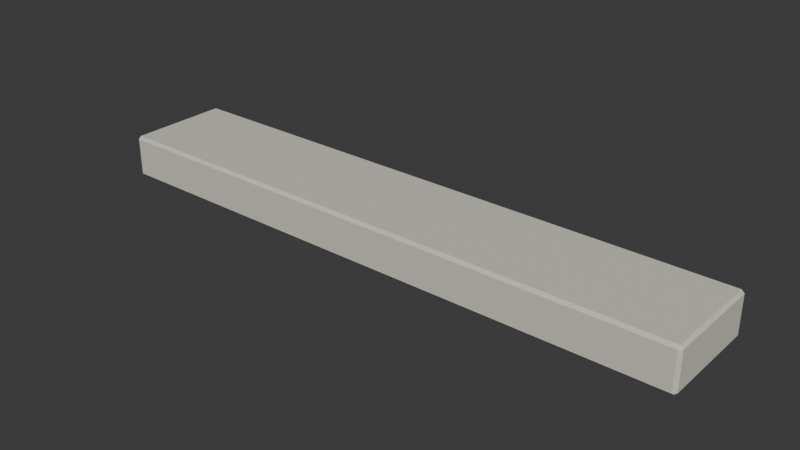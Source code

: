 # Source: fluorescent-light.blend  (saved by Blender 5.2.45; exported with 4.5.12 LTS)
import bpy
from mathutils import Matrix  # noqa: F401  (used for matrix-valued properties, if any)

bpy.ops.wm.read_factory_settings(use_empty=True)
scene = bpy.context.scene
scene.name = 'Scene'

# ---- collections
col_collection = bpy.data.collections.new('Collection'); scene.collection.children.link(col_collection)

# ---- materials (node trees are filled in below, after node groups)
mat_ivory_painted_timber = bpy.data.materials.new('ivory painted timber')
mat_ivory_painted_timber.diffuse_color = (0.66, 0.64, 0.55, 1.0)
mat_frosted_fluorescent_diffuser = bpy.data.materials.new('frosted fluorescent diffuser')
mat_frosted_fluorescent_diffuser.diffuse_color = (0.94, 0.94, 0.85, 1.0)
mat_brushed_grey_metal = bpy.data.materials.new('brushed grey metal')
mat_brushed_grey_metal.diffuse_color = (0.25, 0.28, 0.26, 1.0)

# ---- material node trees
mat_ivory_painted_timber.use_nodes = True; mat_ivory_painted_timber.node_tree.nodes.clear()
_N = mat_ivory_painted_timber.node_tree.nodes; _L = mat_ivory_painted_timber.node_tree.links
n0 = _N.new('ShaderNodeBsdfPrincipled'); n0.name = 'Principled BSDF'; n0.location = (-200, 100)
n0.inputs[0].default_value = (0.66, 0.64, 0.55, 1.0)
n0.inputs[2].default_value = 0.82
n0.inputs[10].default_value = 0.005
n1 = _N.new('ShaderNodeOutputMaterial'); n1.name = 'Material Output'; n1.location = (200, 100)
_L.new(n0.outputs[0], n1.inputs[0])
n1.is_active_output = True
mat_frosted_fluorescent_diffuser.use_nodes = True; mat_frosted_fluorescent_diffuser.node_tree.nodes.clear()
_N = mat_frosted_fluorescent_diffuser.node_tree.nodes; _L = mat_frosted_fluorescent_diffuser.node_tree.links
n0 = _N.new('ShaderNodeBsdfPrincipled'); n0.name = 'Principled BSDF'; n0.location = (-200, 100)
n0.inputs[0].default_value = (0.94, 0.94, 0.85, 1.0)
n0.inputs[10].default_value = 0.005
n0.inputs[27].default_value = (0.75, 0.78, 0.68, 1.0)
n0.inputs[28].default_value = 0.7
n1 = _N.new('ShaderNodeOutputMaterial'); n1.name = 'Material Output'; n1.location = (200, 100)
_L.new(n0.outputs[0], n1.inputs[0])
n1.is_active_output = True
mat_brushed_grey_metal.use_nodes = True; mat_brushed_grey_metal.node_tree.nodes.clear()
_N = mat_brushed_grey_metal.node_tree.nodes; _L = mat_brushed_grey_metal.node_tree.links
n0 = _N.new('ShaderNodeBsdfPrincipled'); n0.name = 'Principled BSDF'; n0.location = (-200, 100)
n0.inputs[0].default_value = (0.25, 0.28, 0.26, 1.0)
n0.inputs[1].default_value = 0.55
n0.inputs[2].default_value = 0.46
n0.inputs[10].default_value = 0.005
n1 = _N.new('ShaderNodeOutputMaterial'); n1.name = 'Material Output'; n1.location = (200, 100)
_L.new(n0.outputs[0], n1.inputs[0])
n1.is_active_output = True

# ---- world
world_world = bpy.data.worlds.new('World'); scene.world = world_world
world_world.use_nodes = True; world_world.node_tree.nodes.clear()
_N = world_world.node_tree.nodes; _L = world_world.node_tree.links
n0 = _N.new('ShaderNodeOutputWorld'); n0.name = 'World Output'; n0.location = (200, 100)
n1 = _N.new('ShaderNodeBackground'); n1.name = 'Background'; n1.location = (-200, 100)
n1.inputs[0].default_value = (0.05088, 0.05088, 0.05088, 1.0)
_L.new(n1.outputs[0], n0.inputs[0])
n0.is_active_output = True
world_world.color = (0.05088, 0.05088, 0.05088)
world_world.sun_shadow_jitter_overblur = 0.0

# ---- meshes
me_cube_006 = bpy.data.meshes.new('Cube.006')
me_cube_006.from_pydata([(-0.619, -0.104, -0.045), (-0.619, -0.11, -0.039), (-0.625, -0.104, -0.039), (-0.619, -0.11, 0.039), (-0.619, -0.104, 0.045), (-0.625, -0.104, 0.039), (-0.619, 0.104, -0.045), (-0.625, 0.104, -0.039), (-0.619, 0.11, -0.039), (-0.619, 0.104, 0.045), (-0.619, 0.11, 0.039), (-0.625, 0.104, 0.039), (0.619, -0.104, -0.045), (0.625, -0.104, -0.039), (0.619, -0.11, -0.039), (0.619, -0.104, 0.045), (0.619, -0.11, 0.039), (0.625, -0.104, 0.039), (0.619, 0.104, -0.045), (0.619, 0.11, -0.039), (0.625, 0.104, -0.039), (0.619, 0.104, 0.045), (0.625, 0.104, 0.039), (0.619, 0.11, 0.039)], [], [(0, 1, 2), (3, 4, 5), (6, 7, 8), (9, 10, 11), (12, 13, 14), (15, 16, 17), (18, 19, 20), (21, 22, 23), (6, 0, 2, 7), (1, 3, 5, 2), (4, 9, 11, 5), (10, 8, 7, 11), (18, 6, 8, 19), (9, 21, 23, 10), (22, 20, 19, 23), (12, 18, 20, 13), (21, 15, 17, 22), (16, 14, 13, 17), (0, 12, 14, 1), (15, 4, 3, 16), (6, 18, 12, 0), (2, 5, 11, 7), (14, 16, 3, 1), (21, 9, 4, 15), (8, 10, 23, 19), (20, 22, 17, 13)])
_uv = me_cube_006.uv_layers.new(name='UVMap')
_uv.uv.foreach_set('vector', [0.1262, 0.7432, 0.1262, 0.75, 0.125, 0.7432, 0.6083, 0.9988, 0.625, 0.9988, 0.6083, 1.0, 0.1262, 0.5068, 0.125, 0.5068, 0.1262, 0.5, 0.625, 0.2485, 0.6083, 0.2512, 0.6083, 0.2449, 0.3738, 0.7432, 0.3875, 0.7432, 0.3827, 0.7506, 0.6256, 0.7472, 0.6083, 0.7512, 0.6083, 0.7449, 0.3738, 0.5068, 0.3827, 0.4994, 0.3875, 0.5068, 0.6256, 0.5048, 0.6083, 0.5068, 0.6083, 0.4991, 0.1262, 0.5068, 0.1262, 0.7432, 0.125, 0.7432, 0.125, 0.5068, 0.3917, 0.0, 0.6083, 0.0, 0.6083, 0.006818, 0.3917, 0.006818, 0.625, 0.006818, 0.625, 0.2485, 0.6083, 0.2449, 0.6083, 0.006818, 0.6083, 0.2512, 0.3917, 0.2512, 0.3917, 0.2432, 0.6083, 0.2449, 0.3738, 0.5068, 0.1262, 0.5068, 0.1262, 0.5, 0.3827, 0.4994, 0.625, 0.2485, 0.6256, 0.5048, 0.6083, 0.4991, 0.6083, 0.2512, 0.6083, 0.5068, 0.3875, 0.5068, 0.3827, 0.4994, 0.6083, 0.4991, 0.3738, 0.7432, 0.3738, 0.5068, 0.3875, 0.5068, 0.3875, 0.7432, 0.6256, 0.5048, 0.6256, 0.7472, 0.6083, 0.7449, 0.6083, 0.5068, 0.6083, 0.7512, 0.3827, 0.7506, 0.3875, 0.7432, 0.6083, 0.7449, 0.1262, 0.7432, 0.3738, 0.7432, 0.3827, 0.7506, 0.1262, 0.75, 0.6256, 0.7472, 0.625, 0.9988, 0.6083, 0.9988, 0.6083, 0.7512, 0.1262, 0.5068, 0.3738, 0.5068, 0.3738, 0.7432, 0.1262, 0.7432, 0.3917, 0.006818, 0.6083, 0.006818, 0.6083, 0.2449, 0.3917, 0.2432, 0.3827, 0.7506, 0.6083, 0.7512, 0.6083, 0.9988, 0.3917, 0.9988, 0.6256, 0.5048, 0.8738, 0.5068, 0.8738, 0.7432, 0.6256, 0.7472, 0.3917, 0.2512, 0.6083, 0.2512, 0.6083, 0.4991, 0.3827, 0.4994, 0.3875, 0.5068, 0.6083, 0.5068, 0.6083, 0.7449, 0.3875, 0.7432])
me_cube_006.materials.append(mat_ivory_painted_timber)
me_cube_006.update()
me_cube_007 = bpy.data.meshes.new('Cube.007')
me_cube_007.from_pydata([(-0.57, -0.085, -0.0125), (-0.57, -0.09, -0.0075), (-0.575, -0.085, -0.0075), (-0.57, -0.09, 0.0075), (-0.57, -0.085, 0.0125), (-0.575, -0.085, 0.0075), (-0.57, 0.085, -0.0125), (-0.575, 0.085, -0.0075), (-0.57, 0.09, -0.0075), (-0.57, 0.085, 0.0125), (-0.57, 0.09, 0.0075), (-0.575, 0.085, 0.0075), (0.57, -0.085, -0.0125), (0.575, -0.085, -0.0075), (0.57, -0.09, -0.0075), (0.57, -0.085, 0.0125), (0.57, -0.09, 0.0075), (0.575, -0.085, 0.0075), (0.57, 0.085, -0.0125), (0.57, 0.09, -0.0075), (0.575, 0.085, -0.0075), (0.57, 0.085, 0.0125), (0.575, 0.085, 0.0075), (0.57, 0.09, 0.0075)], [], [(0, 1, 2), (3, 4, 5), (6, 7, 8), (9, 10, 11), (12, 13, 14), (15, 16, 17), (18, 19, 20), (21, 22, 23), (6, 0, 2, 7), (1, 3, 5, 2), (4, 9, 11, 5), (10, 8, 7, 11), (18, 6, 8, 19), (9, 21, 23, 10), (22, 20, 19, 23), (12, 18, 20, 13), (21, 15, 17, 22), (16, 14, 13, 17), (0, 12, 14, 1), (15, 4, 3, 16), (6, 18, 12, 0), (2, 5, 11, 7), (14, 16, 3, 1), (21, 9, 4, 15), (8, 10, 23, 19), (20, 22, 17, 13)])
_uv = me_cube_007.uv_layers.new(name='UVMap')
_uv.uv.foreach_set('vector', [0.1261, 0.7431, 0.1261, 0.75, 0.125, 0.7431, 0.575, 0.9989, 0.625, 0.9989, 0.575, 1.0, 0.1261, 0.5069, 0.125, 0.5069, 0.1261, 0.5, 0.625, 0.2484, 0.575, 0.2511, 0.575, 0.2448, 0.3739, 0.7431, 0.4125, 0.7431, 0.3995, 0.7505, 0.6255, 0.7471, 0.575, 0.7511, 0.575, 0.7448, 0.3739, 0.5069, 0.3995, 0.4995, 0.4125, 0.5069, 0.6255, 0.5049, 0.575, 0.5069, 0.575, 0.4992, 0.1261, 0.5069, 0.1261, 0.7431, 0.125, 0.7431, 0.125, 0.5069, 0.425, 0.0, 0.575, 0.0, 0.575, 0.006944, 0.425, 0.006944, 0.625, 0.006944, 0.625, 0.2484, 0.575, 0.2448, 0.575, 0.006944, 0.575, 0.2511, 0.425, 0.2511, 0.425, 0.2431, 0.575, 0.2448, 0.3739, 0.5069, 0.1261, 0.5069, 0.1261, 0.5, 0.3995, 0.4995, 0.625, 0.2484, 0.6255, 0.5049, 0.575, 0.4992, 0.575, 0.2511, 0.575, 0.5069, 0.4125, 0.5069, 0.3995, 0.4995, 0.575, 0.4992, 0.3739, 0.7431, 0.3739, 0.5069, 0.4125, 0.5069, 0.4125, 0.7431, 0.6255, 0.5049, 0.6255, 0.7471, 0.575, 0.7448, 0.575, 0.5069, 0.575, 0.7511, 0.3995, 0.7505, 0.4125, 0.7431, 0.575, 0.7448, 0.1261, 0.7431, 0.3739, 0.7431, 0.3995, 0.7505, 0.1261, 0.75, 0.6255, 0.7471, 0.625, 0.9989, 0.575, 0.9989, 0.575, 0.7511, 0.1261, 0.5069, 0.3739, 0.5069, 0.3739, 0.7431, 0.1261, 0.7431, 0.425, 0.006944, 0.575, 0.006944, 0.575, 0.2448, 0.425, 0.2431, 0.3995, 0.7505, 0.575, 0.7511, 0.575, 0.9989, 0.425, 0.9989, 0.6255, 0.5049, 0.8739, 0.5069, 0.8739, 0.7431, 0.6255, 0.7471, 0.425, 0.2511, 0.575, 0.2511, 0.575, 0.4992, 0.3995, 0.4995, 0.4125, 0.5069, 0.575, 0.5069, 0.575, 0.7448, 0.4125, 0.7431])
me_cube_007.materials.append(mat_frosted_fluorescent_diffuser)
me_cube_007.update()
me_cube_008 = bpy.data.meshes.new('Cube.008')
me_cube_008.from_pydata([(-0.0075, -0.09, -0.02), (-0.0075, -0.095, -0.015), (-0.0125, -0.09, -0.015), (-0.0075, -0.095, 0.015), (-0.0075, -0.09, 0.02), (-0.0125, -0.09, 0.015), (-0.0075, 0.09, -0.02), (-0.0125, 0.09, -0.015), (-0.0075, 0.095, -0.015), (-0.0075, 0.09, 0.02), (-0.0075, 0.095, 0.015), (-0.0125, 0.09, 0.015), (0.0075, -0.09, -0.02), (0.0125, -0.09, -0.015), (0.0075, -0.095, -0.015), (0.0075, -0.09, 0.02), (0.0075, -0.095, 0.015), (0.0125, -0.09, 0.015), (0.0075, 0.09, -0.02), (0.0075, 0.095, -0.015), (0.0125, 0.09, -0.015), (0.0075, 0.09, 0.02), (0.0125, 0.09, 0.015), (0.0075, 0.095, 0.015)], [], [(0, 1, 2), (3, 4, 5), (6, 7, 8), (9, 10, 11), (12, 13, 14), (15, 16, 17), (18, 19, 20), (21, 22, 23), (6, 0, 2, 7), (1, 3, 5, 2), (4, 9, 11, 5), (10, 8, 7, 11), (18, 6, 8, 19), (9, 21, 23, 10), (22, 20, 19, 23), (12, 18, 20, 13), (21, 15, 17, 22), (16, 14, 13, 17), (0, 12, 14, 1), (15, 4, 3, 16), (6, 18, 12, 0), (2, 5, 11, 7), (14, 16, 3, 1), (21, 9, 4, 15), (8, 10, 23, 19), (20, 22, 17, 13)])
_uv = me_cube_008.uv_layers.new(name='UVMap')
_uv.uv.foreach_set('vector', [0.175, 0.7434, 0.175, 0.75, 0.125, 0.7434, 0.5938, 0.95, 0.625, 0.95, 0.5938, 1.0, 0.175, 0.5066, 0.125, 0.5066, 0.175, 0.5, 0.625, 0.2811, 0.5938, 0.3, 0.5938, 0.2451, 0.325, 0.7434, 0.3984, 0.7434, 0.3656, 0.775, 0.65, 0.7717, 0.5938, 0.8, 0.5938, 0.7451, 0.325, 0.5066, 0.3656, 0.475, 0.3984, 0.5066, 0.65, 0.4924, 0.5938, 0.5066, 0.5938, 0.4625, 0.175, 0.5066, 0.175, 0.7434, 0.125, 0.7434, 0.125, 0.5066, 0.4062, 0.0, 0.5938, 0.0, 0.5938, 0.006579, 0.4062, 0.006579, 0.625, 0.006579, 0.625, 0.2811, 0.5938, 0.2451, 0.5938, 0.006579, 0.5938, 0.3, 0.4063, 0.3, 0.4062, 0.2434, 0.5938, 0.2451, 0.325, 0.5066, 0.175, 0.5066, 0.175, 0.5, 0.3656, 0.475, 0.625, 0.2811, 0.65, 0.4924, 0.5938, 0.4625, 0.5938, 0.3, 0.5938, 0.5066, 0.3984, 0.5066, 0.3656, 0.475, 0.5938, 0.4625, 0.325, 0.7434, 0.325, 0.5066, 0.3984, 0.5066, 0.3984, 0.7434, 0.65, 0.4924, 0.65, 0.7717, 0.5938, 0.7451, 0.5938, 0.5066, 0.5938, 0.8, 0.3656, 0.775, 0.3984, 0.7434, 0.5938, 0.7451, 0.175, 0.7434, 0.325, 0.7434, 0.3656, 0.775, 0.175, 0.75, 0.65, 0.7717, 0.625, 0.95, 0.5938, 0.95, 0.5938, 0.8, 0.175, 0.5066, 0.325, 0.5066, 0.325, 0.7434, 0.175, 0.7434, 0.4062, 0.006579, 0.5938, 0.006579, 0.5938, 0.2451, 0.4062, 0.2434, 0.3656, 0.775, 0.5938, 0.8, 0.5938, 0.95, 0.4063, 0.95, 0.65, 0.4924, 0.825, 0.5066, 0.825, 0.7434, 0.65, 0.7717, 0.4063, 0.3, 0.5938, 0.3, 0.5938, 0.4625, 0.3656, 0.475, 0.3984, 0.5066, 0.5938, 0.5066, 0.5938, 0.7451, 0.3984, 0.7434])
me_cube_008.materials.append(mat_brushed_grey_metal)
me_cube_008.update()
me_cube_009 = bpy.data.meshes.new('Cube.009')
me_cube_009.from_pydata([(-0.0075, -0.09, -0.02), (-0.0075, -0.095, -0.015), (-0.0125, -0.09, -0.015), (-0.0075, -0.095, 0.015), (-0.0075, -0.09, 0.02), (-0.0125, -0.09, 0.015), (-0.0075, 0.09, -0.02), (-0.0125, 0.09, -0.015), (-0.0075, 0.095, -0.015), (-0.0075, 0.09, 0.02), (-0.0075, 0.095, 0.015), (-0.0125, 0.09, 0.015), (0.0075, -0.09, -0.02), (0.0125, -0.09, -0.015), (0.0075, -0.095, -0.015), (0.0075, -0.09, 0.02), (0.0075, -0.095, 0.015), (0.0125, -0.09, 0.015), (0.0075, 0.09, -0.02), (0.0075, 0.095, -0.015), (0.0125, 0.09, -0.015), (0.0075, 0.09, 0.02), (0.0125, 0.09, 0.015), (0.0075, 0.095, 0.015)], [], [(0, 1, 2), (3, 4, 5), (6, 7, 8), (9, 10, 11), (12, 13, 14), (15, 16, 17), (18, 19, 20), (21, 22, 23), (6, 0, 2, 7), (1, 3, 5, 2), (4, 9, 11, 5), (10, 8, 7, 11), (18, 6, 8, 19), (9, 21, 23, 10), (22, 20, 19, 23), (12, 18, 20, 13), (21, 15, 17, 22), (16, 14, 13, 17), (0, 12, 14, 1), (15, 4, 3, 16), (6, 18, 12, 0), (2, 5, 11, 7), (14, 16, 3, 1), (21, 9, 4, 15), (8, 10, 23, 19), (20, 22, 17, 13)])
_uv = me_cube_009.uv_layers.new(name='UVMap')
_uv.uv.foreach_set('vector', [0.175, 0.7434, 0.175, 0.75, 0.125, 0.7434, 0.5938, 0.95, 0.625, 0.95, 0.5938, 1.0, 0.175, 0.5066, 0.125, 0.5066, 0.175, 0.5, 0.625, 0.2811, 0.5938, 0.3, 0.5938, 0.2451, 0.325, 0.7434, 0.3984, 0.7434, 0.3656, 0.775, 0.65, 0.7717, 0.5938, 0.8, 0.5938, 0.7451, 0.325, 0.5066, 0.3656, 0.475, 0.3984, 0.5066, 0.65, 0.4924, 0.5938, 0.5066, 0.5938, 0.4625, 0.175, 0.5066, 0.175, 0.7434, 0.125, 0.7434, 0.125, 0.5066, 0.4062, 0.0, 0.5938, 0.0, 0.5938, 0.006579, 0.4062, 0.006579, 0.625, 0.006579, 0.625, 0.2811, 0.5938, 0.2451, 0.5938, 0.006579, 0.5938, 0.3, 0.4063, 0.3, 0.4062, 0.2434, 0.5938, 0.2451, 0.325, 0.5066, 0.175, 0.5066, 0.175, 0.5, 0.3656, 0.475, 0.625, 0.2811, 0.65, 0.4924, 0.5938, 0.4625, 0.5938, 0.3, 0.5938, 0.5066, 0.3984, 0.5066, 0.3656, 0.475, 0.5938, 0.4625, 0.325, 0.7434, 0.325, 0.5066, 0.3984, 0.5066, 0.3984, 0.7434, 0.65, 0.4924, 0.65, 0.7717, 0.5938, 0.7451, 0.5938, 0.5066, 0.5938, 0.8, 0.3656, 0.775, 0.3984, 0.7434, 0.5938, 0.7451, 0.175, 0.7434, 0.325, 0.7434, 0.3656, 0.775, 0.175, 0.75, 0.65, 0.7717, 0.625, 0.95, 0.5938, 0.95, 0.5938, 0.8, 0.175, 0.5066, 0.325, 0.5066, 0.325, 0.7434, 0.175, 0.7434, 0.4062, 0.006579, 0.5938, 0.006579, 0.5938, 0.2451, 0.4062, 0.2434, 0.3656, 0.775, 0.5938, 0.8, 0.5938, 0.95, 0.4063, 0.95, 0.65, 0.4924, 0.825, 0.5066, 0.825, 0.7434, 0.65, 0.7717, 0.4063, 0.3, 0.5938, 0.3, 0.5938, 0.4625, 0.3656, 0.475, 0.3984, 0.5066, 0.5938, 0.5066, 0.5938, 0.7451, 0.3984, 0.7434])
me_cube_009.materials.append(mat_brushed_grey_metal)
me_cube_009.update()

# ---- objects
ob_fluorescent_backing = bpy.data.objects.new('fluorescent backing', me_cube_006)
ob_frosted_broad_lens = bpy.data.objects.new('frosted broad lens', me_cube_007)
ob_lens_clamp = bpy.data.objects.new('lens clamp', me_cube_008)
ob_lens_clamp_001 = bpy.data.objects.new('lens clamp.001', me_cube_009)

# ---- transforms, parenting, visibility, modifiers, constraints
ob_fluorescent_backing.location = (0.0, 0.0, 0.045)
ob_frosted_broad_lens.location = (0.0, 0.0, 0.012)
ob_lens_clamp.location = (-0.52, 0.0, 0.015)
ob_lens_clamp_001.location = (0.52, 0.0, 0.015)

# ---- collection membership
col_collection.objects.link(ob_fluorescent_backing)
col_collection.objects.link(ob_frosted_broad_lens)
col_collection.objects.link(ob_lens_clamp)
col_collection.objects.link(ob_lens_clamp_001)

# ---- scene / render settings (as saved in the file)
scene.frame_start = 1; scene.frame_end = 250; scene.frame_set(1)
scene.render.engine = 'BLENDER_EEVEE_NEXT'
scene.render.bake_bias = 0.0
scene.render.bake_samples = 0
scene.render.compositor_device = 'GPU'
scene.eevee.use_volume_custom_range = False
scene.eevee.fast_gi_thickness_near = 0.1
scene.eevee.fast_gi_thickness_far = 0.0
scene.eevee.ray_tracing_options.screen_trace_thickness = 0.1
bpy.context.view_layer.update()

# ---- added for rendering (the .blend has no active camera and no usable light): camera, sun
cam_auto = bpy.data.cameras.new('AutoCamera')
cam_auto.lens = 50.0
cam_auto.sensor_width = 36.0
cam_auto.clip_end = 1000.0
ob_auto_camera = bpy.data.objects.new('AutoCamera', cam_auto)
scene.collection.objects.link(ob_auto_camera)
ob_auto_camera.location = (1.17759, -1.41311, 0.984573)
ob_auto_camera.rotation_euler = (1.09748, -7.21219e-08, 0.694738)
scene.camera = ob_auto_camera
light_auto_sun = bpy.data.lights.new('AutoSun', 'SUN')
light_auto_sun.energy = 3.0
light_auto_sun.angle = 0.0523599
ob_auto_sun = bpy.data.objects.new('AutoSun', light_auto_sun)
scene.collection.objects.link(ob_auto_sun)
ob_auto_sun.rotation_euler = (0.872665, 0.174533, 0.523599)
bpy.context.view_layer.update()
